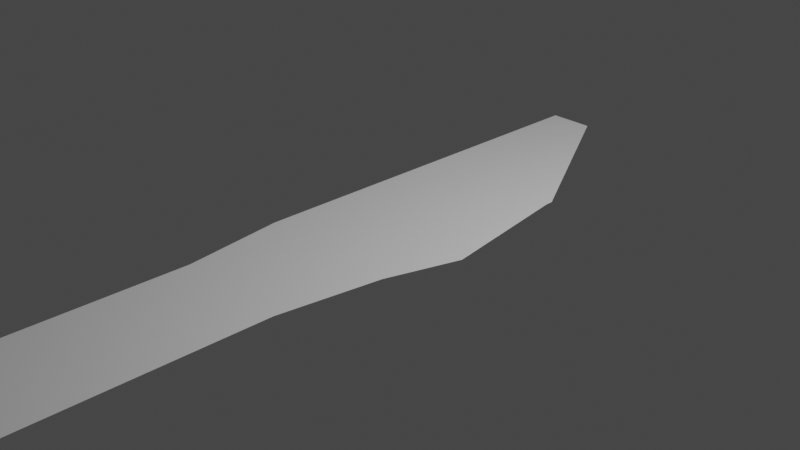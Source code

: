 # Source: DinnerKnife.blend  (saved by Blender 2.93.20; exported with 4.5.12 LTS)
import bpy
from mathutils import Matrix  # noqa: F401  (used for matrix-valued properties, if any)

bpy.ops.wm.read_factory_settings(use_empty=True)
scene = bpy.context.scene
scene.name = 'Scene'

# ---- collections
col_collection = bpy.data.collections.new('Collection'); scene.collection.children.link(col_collection)

# ---- world
world_world = bpy.data.worlds.new('World'); scene.world = world_world
world_world.use_nodes = True; world_world.node_tree.nodes.clear()
_N = world_world.node_tree.nodes; _L = world_world.node_tree.links
n0 = _N.new('ShaderNodeOutputWorld'); n0.name = 'World Output'; n0.location = (300, 300)
n1 = _N.new('ShaderNodeBackground'); n1.name = 'Background'; n1.location = (10, 300)
n1.inputs[0].default_value = (0.05088, 0.05088, 0.05088, 1.0)
_L.new(n1.outputs[0], n0.inputs[0])
n0.is_active_output = True
world_world.color = (0.05088, 0.05088, 0.05088)
world_world.use_sun_shadow = False
world_world.sun_shadow_jitter_overblur = 0.0

# ---- cameras
cam_camera = bpy.data.cameras.new('Camera')
cam_camera.clip_end = 100.0
cam_camera.ortho_scale = 7.314

# ---- lights
light_light = bpy.data.lights.new('Light', 'POINT')
light_light.transmission_factor = 0.0
light_light.energy = 1000.0
light_light.shadow_soft_size = 0.1
light_light.shadow_maximum_resolution = 0.006
light_light.use_absolute_resolution = True

# ---- meshes
me_x = bpy.data.meshes.new('平面')
me_x.from_pydata([(-0.635, -1.045, 0.0), (0.645, -1.045, 0.0), (-0.795, 0.715, 0.0), (0.805, 0.715, 0.0), (-0.635, -2.325, 0.0), (0.645, -2.325, 0.0), (-0.795, 0.675, 0.0), (-0.795, -0.085, 0.0), (-0.795, -0.485, 0.0), (0.805, -0.485, 0.0), (1.045, -0.085, 0.0), (0.805, 0.675, 0.0), (-0.795, 1.715, 0.0), (-0.295, 1.715, 0.0)], [], [(6, 11, 3, 2), (1, 0, 4, 5), (0, 1, 9, 8), (8, 9, 10, 7), (7, 10, 11, 6), (2, 3, 13, 12)])
_uv = me_x.uv_layers.new(name='UVマップ')
_uv.uv.foreach_set('vector', [0.0, 0.75, 1.0, 0.75, 1.0, 1.0, 0.0, 1.0, 1.0, 0.0, 0.0, 0.0, 0.0, 0.0, 1.0, 0.0, 0.0, 0.0, 1.0, 0.0, 1.0, 0.25, 0.0, 0.25, 0.0, 0.25, 1.0, 0.25, 1.0, 0.5, 0.0, 0.5, 0.0, 0.5, 1.0, 0.5, 1.0, 0.75, 0.0, 0.75, 0.0, 1.0, 1.0, 1.0, 1.0, 1.0, 0.0, 1.0])
me_x.use_remesh_fix_poles = True
me_x.use_remesh_preserve_attributes = False
me_x.update()

# ---- objects
ob_light = bpy.data.objects.new('Light', light_light)
ob_camera = bpy.data.objects.new('Camera', cam_camera)
ob_x = bpy.data.objects.new('平面', me_x)

# ---- transforms, parenting, visibility, modifiers, constraints
ob_light.location = (4.076, 1.005, 5.904)
ob_light.rotation_euler = (0.6503, 0.05522, 1.866)
ob_light.lock_rotations_4d = False
ob_light.empty_display_type = 'ARROWS'
ob_light.color = (0.0, 0.0, 0.0, 0.0)
ob_light.lineart.crease_threshold = 0.0
ob_camera.location = (7.359, -6.926, 4.958)
ob_camera.rotation_euler = (1.109, 0.0, 0.8149)
ob_camera.lock_rotations_4d = False
ob_camera.empty_display_type = 'ARROWS'
ob_camera.color = (0.0, 0.0, 0.0, 0.0)
ob_camera.display_type = 'WIRE'
ob_camera.lineart.crease_threshold = 0.0
ob_x.location = (0.0, 0.0, 0.0)
ob_x.scale = (1.0, 2.0, 1.0)

# ---- collection membership
col_collection.objects.link(ob_light)
col_collection.objects.link(ob_camera)
col_collection.objects.link(ob_x)

# ---- scene / render settings (as saved in the file)
scene.camera = ob_camera
scene.frame_start = 1; scene.frame_end = 250; scene.frame_set(1)
scene.render.engine = 'BLENDER_EEVEE_NEXT'
scene.cycles.use_denoising = False
scene.cycles.samples = 128
scene.cycles.sampling_pattern = 'TABULATED_SOBOL'
scene.cycles.use_adaptive_sampling = False
scene.cycles.use_light_tree = False
scene.view_settings.view_transform = 'Filmic'
bpy.context.view_layer.update()
